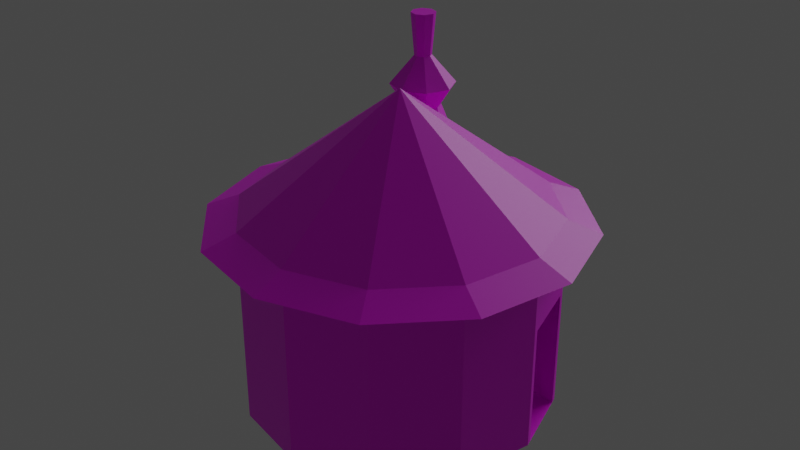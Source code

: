 # Source: Yurt.blend  (saved by Blender 2.82.7; exported with 4.5.12 LTS)
import bpy
from mathutils import Matrix  # noqa: F401  (used for matrix-valued properties, if any)

bpy.ops.wm.read_factory_settings(use_empty=True)
scene = bpy.context.scene
scene.name = 'Scene'

# ---- collections
col_collection = bpy.data.collections.new('Collection'); scene.collection.children.link(col_collection)

# ---- images (referenced by path relative to the original .blend; pixels are not part of the script)
import os
ASSET_DIR = os.environ.get("B2B_ASSET_DIR", "")  # directory of the original .blend (textures are referenced by path, not embedded)
HERE = os.path.dirname(os.path.abspath(__file__))  # packed textures are extracted next to this script under _unpacked/

def load_image(name, relpath, width, height, colorspace="sRGB"):
    """Load a texture the original file referenced (path relative to the .blend, or extracted next to this script)."""
    p = next((c for c in (os.path.join(HERE, relpath), os.path.join(ASSET_DIR, relpath)) if relpath and os.path.exists(c)), "")
    if p:
        img = bpy.data.images.load(p, check_existing=True)
        img.name = name
    else:  # same state as the original file: an image datablock whose file is absent (Cycles renders it pink)
        img = bpy.data.images.new(name, width, height)
        img.source = "FILE"
        img.filepath = "//" + (relpath or name)
    img.colorspace_settings.name = colorspace
    return img
img_yurt = load_image('yurt', 'yurt.png', 1024, 1024, 'sRGB')
img_chimeny = load_image('chimeny', 'chimeny.png', 1024, 1024, 'sRGB')

# ---- materials (node trees are filled in below, after node groups)
mat_baked_yurt = bpy.data.materials.new('Baked Yurt')
mat_baked_yurt.alpha_threshold = 0.0
mat_baked_yurt.line_color = (0.0, 0.0, 0.0, 1.0)
mat_chimeny = bpy.data.materials.new('Chimeny')

# ---- material node trees
mat_baked_yurt.use_nodes = True; mat_baked_yurt.node_tree.nodes.clear()
_N = mat_baked_yurt.node_tree.nodes; _L = mat_baked_yurt.node_tree.links
n0 = _N.new('ShaderNodeOutputMaterial'); n0.name = 'Material Output'; n0.location = (201, 369)
n1 = _N.new('ShaderNodeBsdfPrincipled'); n1.name = 'Principled BSDF'; n1.location = (-89, 369)
n1.distribution = 'GGX'
n1.subsurface_method = 'BURLEY'
n1.inputs[2].default_value = 0.4
n1.inputs[3].default_value = 1.45
n1.inputs[27].default_value = (0.0, 0.0, 0.0, 1.0)
n1.inputs[28].default_value = 1.0
n2 = _N.new('ShaderNodeNewGeometry'); n2.name = 'Geometry'; n2.location = (-1023, 248)
n3 = _N.new('ShaderNodeTexNoise'); n3.name = 'Noise Texture'; n3.location = (-723, 226)
n3.inputs[2].default_value = 9.0
n4 = _N.new('ShaderNodeMix'); n4.name = 'Mix'; n4.location = (-477, 197)
n4.data_type = 'RGBA'
n4.inputs[6].default_value = (0.2678, 0.2849, 0.3782, 1.0)
n4.inputs[7].default_value = (0.04561, 0.04821, 0.06221, 1.0)
n5 = _N.new('ShaderNodeTexImage'); n5.name = 'Image Texture'; n5.location = (-382, 495)
n5.image = img_yurt
_L.new(n1.outputs[0], n0.inputs[0])
_L.new(n2.outputs[1], n3.inputs[0])
_L.new(n3.outputs[0], n4.inputs[0])
_L.new(n5.outputs[0], n1.inputs[0])
n0.is_active_output = True
mat_chimeny.use_nodes = True; mat_chimeny.node_tree.nodes.clear()
_N = mat_chimeny.node_tree.nodes; _L = mat_chimeny.node_tree.links
n0 = _N.new('ShaderNodeOutputMaterial'); n0.name = 'Material Output'; n0.location = (321, 300)
n1 = _N.new('ShaderNodeBsdfPrincipled'); n1.name = 'Principled BSDF'; n1.location = (31, 300)
n1.distribution = 'GGX'
n1.subsurface_method = 'BURLEY'
n1.inputs[3].default_value = 1.45
n1.inputs[27].default_value = (0.0, 0.0, 0.0, 1.0)
n1.inputs[28].default_value = 1.0
n2 = _N.new('ShaderNodeTexImage'); n2.name = 'Image Texture'; n2.location = (-406, 418)
n2.image = img_chimeny
_L.new(n1.outputs[0], n0.inputs[0])
_L.new(n2.outputs[0], n1.inputs[0])
n0.is_active_output = True

# ---- world
world_world = bpy.data.worlds.new('World'); scene.world = world_world
world_world.use_nodes = True; world_world.node_tree.nodes.clear()
_N = world_world.node_tree.nodes; _L = world_world.node_tree.links
n0 = _N.new('ShaderNodeOutputWorld'); n0.name = 'World Output'; n0.location = (300, 300)
n1 = _N.new('ShaderNodeBackground'); n1.name = 'Background'; n1.location = (10, 300)
n1.inputs[0].default_value = (0.05088, 0.05088, 0.05088, 1.0)
_L.new(n1.outputs[0], n0.inputs[0])
n0.is_active_output = True
world_world.color = (0.05088, 0.05088, 0.05088)
world_world.use_sun_shadow = False
world_world.sun_shadow_jitter_overblur = 0.0

# ---- lights
light_sun = bpy.data.lights.new('Sun', 'SUN')
light_sun.transmission_factor = 0.0
light_sun.angle = 0.8051
light_sun.energy = 1.0
light_sun.shadow_soft_size = 0.125

# ---- meshes
me_cone = bpy.data.meshes.new('Cone')
me_cone.from_pydata([(0.0, 2.67, 3.527), (1.335, 2.312, 3.527), (2.312, 1.335, 3.527), (2.67, -1.167e-07, 3.527), (2.312, -1.335, 3.527), (1.335, -2.312, 3.527), (0.0, 0.0, 5.527), (4.032e-07, -2.67, 3.527), (-1.335, -2.312, 3.527), (-2.312, -1.335, 3.527), (-2.67, -1.241e-06, 3.527), (-2.312, 1.335, 3.527), (-1.335, 2.312, 3.527), (-3.62e-08, 2.67, 0.0964), (1.335, 2.312, 0.0964), (2.312, 1.335, 0.0964), (2.67, -1.167e-07, 0.0964), (2.312, -1.335, 0.0964), (1.335, -2.312, 0.0964), (3.67e-07, -2.67, 0.0964), (-1.335, -2.312, 0.0964), (-2.312, -1.335, 0.0964), (-2.67, -1.241e-06, 0.0964), (-2.312, 1.335, 0.0964), (-1.335, 2.312, 0.0964), (-1.335, 2.312, 2.603), (-2.312, 1.335, 2.603), (2.67, -1.167e-07, 2.603), (2.312, 1.335, 2.603), (3.934e-07, -2.67, 2.603), (1.335, -2.312, 2.603), (2.312, -1.335, 2.603), (-2.312, -1.335, 2.603), (-1.335, -2.312, 2.603), (-9.756e-09, 2.67, 2.603), (-2.67, -1.241e-06, 2.603), (1.335, 2.312, 2.603), (2.341, 1.227, 0.0964), (2.641, 0.1075, 0.0964), (2.641, 0.1075, 2.199), (2.341, 1.227, 2.199), (-0.3655, 1.541, 0.1589), (0.4541, -1.518, 0.1589), (0.4541, -1.518, 2.973), (-0.3655, 1.541, 2.973), (-2.802, 1.618, 3.3), (2.802, 1.618, 3.3), (1.618, -2.802, 3.3), (2.802, -1.618, 3.3), (-1.618, -2.802, 3.3), (-3.236, -1.416e-06, 3.3), (1.618, 2.802, 3.3), (-1.618, 2.802, 3.3), (3.236, -5.295e-08, 3.3), (4.957e-07, -3.236, 3.3), (-2.802, -1.618, 3.3), (7.146e-09, 3.236, 3.3), (-1.335, 2.312, 3.288), (2.67, -1.167e-07, 3.288), (4.006e-07, -2.67, 3.288), (-2.312, -1.335, 3.288), (-2.527e-09, 2.67, 3.288), (-2.312, 1.335, 3.288), (2.312, 1.335, 3.288), (1.335, -2.312, 3.288), (2.312, -1.335, 3.288), (-1.335, -2.312, 3.288), (-2.67, -1.241e-06, 3.288), (1.335, 2.312, 3.288)], [], [(0, 6, 1), (1, 6, 2), (2, 6, 3), (3, 6, 4), (4, 6, 5), (5, 6, 7), (7, 6, 8), (8, 6, 9), (9, 6, 10), (10, 6, 11), (11, 6, 12), (12, 6, 0), (26, 25, 24, 23), (13, 14, 15, 16, 17, 18, 19, 20, 21, 22, 23, 24), (16, 15, 37, 38), (30, 29, 19, 18), (31, 30, 18, 17), (33, 32, 21, 20), (25, 34, 13, 24), (35, 26, 23, 22), (36, 28, 15, 14), (34, 36, 14, 13), (27, 31, 17, 16), (29, 33, 20, 19), (32, 35, 22, 21), (60, 67, 35, 32), (59, 66, 33, 29), (58, 65, 31, 27), (61, 68, 36, 34), (68, 63, 28, 36), (67, 62, 26, 35), (57, 61, 34, 25), (66, 60, 32, 33), (65, 64, 30, 31), (64, 59, 29, 30), (63, 58, 27, 28), (62, 57, 25, 26), (37, 40, 44, 41), (28, 27, 39, 40), (15, 28, 40, 37), (27, 16, 38, 39), (44, 43, 42, 41), (38, 37, 41, 42), (40, 39, 43, 44), (39, 38, 42, 43), (11, 12, 52, 45), (2, 3, 53, 46), (5, 7, 54, 47), (4, 5, 47, 48), (8, 9, 55, 49), (12, 0, 56, 52), (10, 11, 45, 50), (1, 2, 46, 51), (0, 1, 51, 56), (3, 4, 48, 53), (7, 8, 49, 54), (9, 10, 50, 55), (45, 52, 57, 62), (46, 53, 58, 63), (47, 54, 59, 64), (48, 47, 64, 65), (49, 55, 60, 66), (52, 56, 61, 57), (50, 45, 62, 67), (51, 46, 63, 68), (56, 51, 68, 61), (53, 48, 65, 58), (54, 49, 66, 59), (55, 50, 67, 60)])
_uv = me_cone.uv_layers.new(name='UVMap')
_uv.uv.foreach_set('vector', [0.3321, 0.7729, 0.3913, 0.5936, 0.4099, 0.7815, 0.4099, 0.7815, 0.3913, 0.5936, 0.4845, 0.7579, 0.4845, 0.7579, 0.3913, 0.5936, 0.5431, 0.706, 0.5431, 0.4811, 0.3913, 0.5936, 0.4845, 0.4293, 0.4845, 0.4293, 0.3913, 0.5936, 0.4099, 0.4056, 0.4099, 0.4056, 0.3913, 0.5936, 0.3321, 0.4142, 0.3321, 0.4142, 0.3913, 0.5936, 0.2645, 0.4536, 0.2645, 0.4536, 0.3913, 0.5936, 0.2187, 0.517, 0.2187, 0.517, 0.3913, 0.5936, 0.2025, 0.5936, 0.2025, 0.5936, 0.3913, 0.5936, 0.2187, 0.6701, 0.2187, 0.6701, 0.3913, 0.5936, 0.2645, 0.7335, 0.2645, 0.7335, 0.3913, 0.5936, 0.3321, 0.7729, 0.16, 0.5706, 0.16, 0.6488, 0.01817, 0.6488, 0.01817, 0.5706, 0.8872, 0.1954, 0.8481, 0.2632, 0.7803, 0.3023, 0.7021, 0.3023, 0.6343, 0.2632, 0.5952, 0.1954, 0.5952, 0.1172, 0.6343, 0.04942, 0.7021, 0.0103, 0.7803, 0.0103, 0.8481, 0.04942, 0.8872, 0.1172, 0.01818, 0.02291, 0.01796, 0.0103, 0.01812, 0.01345, 0.01818, 0.0166, 0.16, 0.1794, 0.16, 0.2576, 0.01818, 0.2576, 0.01818, 0.1794, 0.16, 0.1011, 0.16, 0.1794, 0.01818, 0.1794, 0.01818, 0.1011, 0.16, 0.3359, 0.16, 0.4141, 0.01818, 0.4141, 0.01818, 0.3359, 0.16, 0.6488, 0.16, 0.7271, 0.01817, 0.7271, 0.01817, 0.6488, 0.16, 0.4924, 0.16, 0.5706, 0.01817, 0.5706, 0.01817, 0.4924, 0.16, 0.8053, 0.16, 0.8836, 0.01817, 0.8836, 0.01817, 0.8053, 0.16, 0.7271, 0.16, 0.8053, 0.01817, 0.8053, 0.01817, 0.7271, 0.16, 0.02291, 0.16, 0.1011, 0.01818, 0.1011, 0.01818, 0.02291, 0.16, 0.2576, 0.16, 0.3359, 0.01818, 0.3359, 0.01818, 0.2576, 0.16, 0.4141, 0.16, 0.4924, 0.01817, 0.4924, 0.01818, 0.4141, 0.1988, 0.4141, 0.1988, 0.4924, 0.16, 0.4924, 0.16, 0.4141, 0.1988, 0.2576, 0.1988, 0.3359, 0.16, 0.3359, 0.16, 0.2576, 0.1988, 0.02291, 0.1988, 0.1011, 0.16, 0.1011, 0.16, 0.02291, 0.1988, 0.7271, 0.1988, 0.8053, 0.16, 0.8053, 0.16, 0.7271, 0.1988, 0.8053, 0.1988, 0.8836, 0.16, 0.8836, 0.16, 0.8053, 0.1988, 0.4924, 0.1988, 0.5706, 0.16, 0.5706, 0.16, 0.4924, 0.1988, 0.6488, 0.1988, 0.7271, 0.16, 0.7271, 0.16, 0.6488, 0.1988, 0.3359, 0.1988, 0.4141, 0.16, 0.4141, 0.16, 0.3359, 0.1988, 0.1011, 0.1988, 0.1794, 0.16, 0.1794, 0.16, 0.1011, 0.1988, 0.1794, 0.1988, 0.2576, 0.16, 0.2576, 0.16, 0.1794, 0.1988, 0.8836, 0.1988, 0.9618, 0.16, 0.9618, 0.16, 0.8836, 0.1988, 0.5706, 0.1988, 0.6488, 0.16, 0.6488, 0.16, 0.5706, 0.5982, 0.78, 0.9898, 0.7791, 0.8097, 0.8116, 0.829, 0.8682, 0.16, 0.8836, 0.16, 0.9618, 0.1372, 0.9555, 0.1372, 0.8899, 0.01817, 0.8836, 0.16, 0.8836, 0.1372, 0.8899, 0.01817, 0.8899, 0.16, 0.02291, 0.01818, 0.02291, 0.01818, 0.0166, 0.1372, 0.0166, 0.8097, 0.8116, 0.9024, 0.9111, 0.8628, 0.9096, 0.829, 0.8682, 0.67, 0.9866, 0.5982, 0.78, 0.829, 0.8682, 0.8628, 0.9096, 0.9898, 0.7791, 1.0, 0.9847, 0.9024, 0.9111, 0.8097, 0.8116, 1.0, 0.9847, 0.67, 0.9866, 0.8628, 0.9096, 0.9024, 0.9111, 0.558, 0.167, 0.5216, 0.09781, 0.5473, 0.07485, 0.5916, 0.1587, 0.3063, 0.07279, 0.255, 0.1318, 0.2242, 0.116, 0.2865, 0.04453, 0.3063, 0.3395, 0.3793, 0.3677, 0.3749, 0.402, 0.2865, 0.3678, 0.255, 0.2805, 0.3063, 0.3395, 0.2865, 0.3678, 0.2242, 0.2962, 0.457, 0.3587, 0.5216, 0.3145, 0.5473, 0.3374, 0.4691, 0.391, 0.5216, 0.09781, 0.457, 0.05358, 0.4691, 0.02125, 0.5473, 0.07485, 0.558, 0.2453, 0.558, 0.167, 0.5916, 0.1587, 0.5916, 0.2536, 0.3793, 0.04455, 0.3063, 0.07279, 0.2865, 0.04453, 0.3749, 0.0103, 0.457, 0.05358, 0.3793, 0.04455, 0.3749, 0.0103, 0.4691, 0.02125, 0.237, 0.2043, 0.255, 0.2805, 0.2242, 0.2962, 0.2025, 0.204, 0.3793, 0.3677, 0.457, 0.3587, 0.4691, 0.391, 0.3749, 0.402, 0.5216, 0.3145, 0.558, 0.2453, 0.5916, 0.2536, 0.5473, 0.3374, 0.6764, 0.7596, 0.5943, 0.7123, 0.6169, 0.6896, 0.6847, 0.7287, 0.5941, 0.4532, 0.6761, 0.4057, 0.6845, 0.4366, 0.6168, 0.4758, 0.8533, 0.4531, 0.9007, 0.5352, 0.8698, 0.5435, 0.8307, 0.4758, 0.7712, 0.4057, 0.8533, 0.4531, 0.8307, 0.4758, 0.7629, 0.4366, 0.9007, 0.6301, 0.8533, 0.7122, 0.8307, 0.6895, 0.8698, 0.6218, 0.5943, 0.7123, 0.5468, 0.6302, 0.5777, 0.6219, 0.6169, 0.6896, 0.7712, 0.7596, 0.6764, 0.7596, 0.6847, 0.7287, 0.7629, 0.7287, 0.5467, 0.5354, 0.5941, 0.4532, 0.6168, 0.4758, 0.5777, 0.5436, 0.5468, 0.6302, 0.5467, 0.5354, 0.5777, 0.5436, 0.5777, 0.6219, 0.6764, 0.4056, 0.7712, 0.4057, 0.7629, 0.4366, 0.6847, 0.4366, 0.9007, 0.5352, 0.9007, 0.6301, 0.8698, 0.6218, 0.8698, 0.5435, 0.8533, 0.7122, 0.7712, 0.7596, 0.7629, 0.7287, 0.8307, 0.6895])
me_cone.materials.append(mat_baked_yurt)
me_cone.use_remesh_fix_poles = True
me_cone.use_remesh_preserve_attributes = False
me_cone.use_mirror_vertex_groups = False
me_cone.update()
me_cylinder = bpy.data.meshes.new('Cylinder')
me_cylinder.from_pydata([(-0.66, 2.253, 3.312), (-0.66, 1.589, 6.287), (-0.04251, 1.997, 3.312), (-0.5122, 1.528, 6.287), (0.2133, 1.38, 3.312), (-0.4509, 1.38, 6.287), (-0.04251, 0.7625, 3.312), (-0.5122, 1.232, 6.287), (-0.66, 0.5067, 3.312), (-0.66, 1.171, 6.287), (-1.277, 0.7625, 3.312), (-0.8078, 1.232, 6.287), (-1.533, 1.38, 3.312), (-0.8691, 1.38, 6.287), (-1.277, 1.997, 3.312), (-0.8078, 1.528, 6.287), (-0.66, 1.939, 5.088), (-0.265, 1.775, 5.088), (-0.1014, 1.38, 5.088), (-0.265, 0.985, 5.088), (-0.66, 0.8214, 5.088), (-1.055, 0.985, 5.088), (-1.219, 1.38, 5.088), (-1.055, 1.775, 5.088), (-0.66, 1.527, 5.569), (-0.5561, 1.484, 5.569), (-0.5131, 1.38, 5.569), (-0.5561, 1.276, 5.569), (-0.66, 1.233, 5.569), (-0.7639, 1.276, 5.569), (-0.8069, 1.38, 5.569), (-0.7639, 1.484, 5.569), (-0.4383, 1.602, 4.711), (-0.3464, 1.38, 4.711), (-0.4383, 1.158, 4.711), (-0.66, 1.066, 4.711), (-0.8817, 1.158, 4.711), (-0.9736, 1.38, 4.711), (-0.8817, 1.602, 4.711), (-0.66, 1.694, 4.711)], [], [(24, 1, 3, 25), (25, 3, 5, 26), (26, 5, 7, 27), (27, 7, 9, 28), (28, 9, 11, 29), (29, 11, 13, 30), (3, 1, 15, 13, 11, 9, 7, 5), (30, 13, 15, 31), (31, 15, 1, 24), (38, 23, 16, 39), (37, 22, 23, 38), (36, 21, 22, 37), (35, 20, 21, 36), (34, 19, 20, 35), (33, 18, 19, 34), (32, 17, 18, 33), (39, 16, 17, 32), (23, 31, 24, 16), (22, 30, 31, 23), (21, 29, 30, 22), (20, 28, 29, 21), (19, 27, 28, 20), (18, 26, 27, 19), (17, 25, 26, 18), (16, 24, 25, 17), (0, 39, 32, 2), (2, 32, 33, 4), (4, 33, 34, 6), (6, 34, 35, 8), (8, 35, 36, 10), (10, 36, 37, 12), (12, 37, 38, 14), (14, 38, 39, 0)])
_uv = me_cylinder.uv_layers.new(name='UVMap')
_uv.uv.foreach_set('vector', [0.9489, 0.2571, 0.7893, 0.3003, 0.7809, 0.2646, 0.943, 0.2321, 0.943, 0.2321, 0.7809, 0.2646, 0.7749, 0.2284, 0.9388, 0.2066, 0.9388, 0.2066, 0.7749, 0.2284, 0.7713, 0.1919, 0.9362, 0.181, 0.9362, 0.181, 0.7713, 0.1919, 0.77, 0.1553, 0.9354, 0.1553, 0.9354, 0.1553, 0.77, 0.1553, 0.7713, 0.1186, 0.9362, 0.1295, 0.9362, 0.1295, 0.7713, 0.1186, 0.7749, 0.08213, 0.9388, 0.1039, 0.796, 0.4093, 0.77, 0.3834, 0.77, 0.3467, 0.796, 0.3208, 0.8326, 0.3208, 0.8586, 0.3467, 0.8586, 0.3834, 0.8326, 0.4093, 0.9388, 0.1039, 0.7749, 0.08213, 0.7809, 0.04596, 0.943, 0.07848, 0.943, 0.07848, 0.7809, 0.04596, 0.7893, 0.01027, 0.9489, 0.05341, 0.6836, 0.1183, 0.652, 0.02015, 0.7495, 0.01027, 0.7383, 0.1128, 0.6359, 0.1457, 0.5671, 0.06891, 0.652, 0.02015, 0.6836, 0.1183, 0.6035, 0.1901, 0.5094, 0.1481, 0.5671, 0.06891, 0.6359, 0.1457, 0.592, 0.2439, 0.4889, 0.2439, 0.5094, 0.1481, 0.6035, 0.1901, 0.6035, 0.2977, 0.5094, 0.3397, 0.4889, 0.2439, 0.592, 0.2439, 0.6359, 0.3421, 0.5671, 0.4189, 0.5094, 0.3397, 0.6035, 0.2977, 0.6836, 0.3695, 0.652, 0.4676, 0.5671, 0.4189, 0.6359, 0.3421, 0.7383, 0.375, 0.7495, 0.4775, 0.652, 0.4676, 0.6836, 0.3695, 0.6737, 0.8906, 0.6825, 0.7459, 0.7078, 0.741, 0.7699, 0.872, 0.5805, 0.8605, 0.6579, 0.738, 0.6825, 0.7459, 0.6737, 0.8906, 0.5133, 0.7892, 0.6403, 0.7193, 0.6579, 0.738, 0.5805, 0.8605, 0.4889, 0.6943, 0.6339, 0.6943, 0.6403, 0.7193, 0.5133, 0.7892, 0.5133, 0.5994, 0.6403, 0.6694, 0.6339, 0.6943, 0.4889, 0.6943, 0.5805, 0.5281, 0.6579, 0.6506, 0.6403, 0.6694, 0.5133, 0.5994, 0.6737, 0.498, 0.6825, 0.6427, 0.6579, 0.6506, 0.5805, 0.5281, 0.7699, 0.5167, 0.7078, 0.6476, 0.6825, 0.6427, 0.6737, 0.498, 0.3245, 0.01027, 0.4684, 0.3242, 0.4222, 0.3539, 0.1958, 0.09323, 0.1958, 0.09323, 0.4222, 0.3539, 0.3862, 0.3955, 0.09559, 0.2091, 0.09559, 0.2091, 0.3862, 0.3955, 0.3634, 0.4456, 0.03204, 0.3484, 0.03204, 0.3484, 0.3634, 0.4456, 0.3556, 0.5, 0.01027, 0.5, 0.01027, 0.5, 0.3556, 0.5, 0.3634, 0.5544, 0.03204, 0.6516, 0.03204, 0.6516, 0.3634, 0.5544, 0.3862, 0.6045, 0.09559, 0.7909, 0.09559, 0.7909, 0.3862, 0.6045, 0.4222, 0.6461, 0.1958, 0.9068, 0.1958, 0.9068, 0.4222, 0.6461, 0.4684, 0.6758, 0.3245, 0.9897])
me_cylinder.materials.append(mat_chimeny)
me_cylinder.use_remesh_fix_poles = True
me_cylinder.use_remesh_preserve_attributes = False
me_cylinder.use_mirror_vertex_groups = False
me_cylinder.update()

# ---- objects
ob_yurt = bpy.data.objects.new('Yurt', me_cone)
ob_chimeny = bpy.data.objects.new('Chimeny', me_cylinder)
ob_sun = bpy.data.objects.new('Sun', light_sun)

# ---- transforms, parenting, visibility, modifiers, constraints
ob_yurt.location = (0.0, 0.0, 0.0)
ob_yurt.lineart.crease_threshold = 0.0
ob_chimeny.location = (0.0, 0.0, 0.0)
ob_chimeny.lineart.crease_threshold = 0.0
ob_sun.location = (8.806, -9.969, -0.662)
ob_sun.rotation_euler = (-1.028, 0.645, 0.2681)
ob_sun.lineart.crease_threshold = 0.0

# ---- collection membership
col_collection.objects.link(ob_yurt)
col_collection.objects.link(ob_chimeny)
col_collection.objects.link(ob_sun)

# ---- scene / render settings (as saved in the file)
scene.frame_start = 1; scene.frame_end = 250; scene.frame_set(1)
scene.render.engine = 'CYCLES'
scene.cycles.use_denoising = False
scene.cycles.samples = 128
scene.cycles.sampling_pattern = 'TABULATED_SOBOL'
scene.cycles.use_adaptive_sampling = False
scene.cycles.use_light_tree = False
scene.cycles.bake_type = 'DIFFUSE'
scene.view_settings.view_transform = 'Filmic'
bpy.context.view_layer.update()

# ---- added for rendering (the .blend has no active camera): camera
cam_auto = bpy.data.cameras.new('AutoCamera')
cam_auto.lens = 50.0
cam_auto.sensor_width = 36.0
cam_auto.clip_end = 1000.0
ob_auto_camera = bpy.data.objects.new('AutoCamera', cam_auto)
scene.collection.objects.link(ob_auto_camera)
ob_auto_camera.location = (10.2233, -12.2679, 11.3705)
ob_auto_camera.rotation_euler = (1.09748, -7.21219e-08, 0.694738)
scene.camera = ob_auto_camera
bpy.context.view_layer.update()
